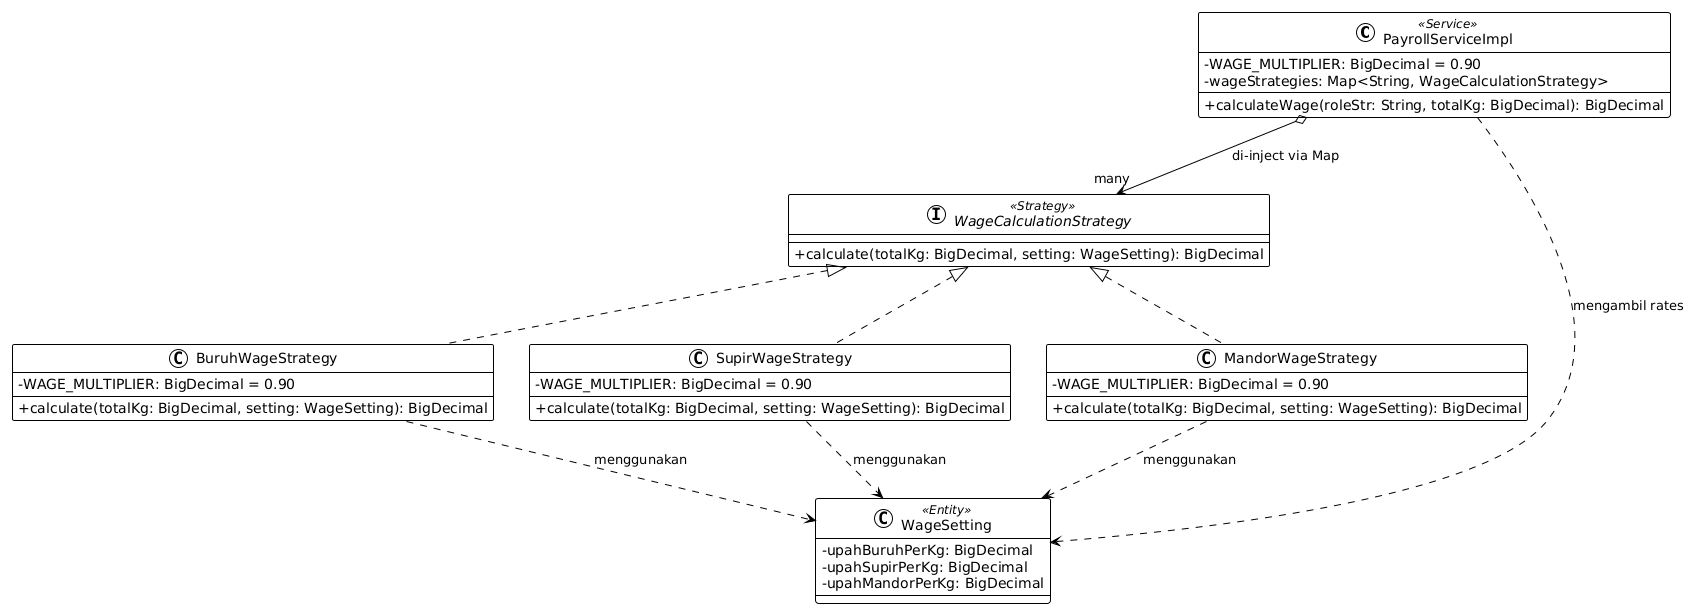

The diagram above was rendered by PlantUML. Its source (embedded in the PNG):
@startuml
!theme plain
skinparam classAttributeIconSize 0

class PayrollServiceImpl <<Service>> {
  - WAGE_MULTIPLIER: BigDecimal = 0.90
  - wageStrategies: Map<String, WageCalculationStrategy>
  + calculateWage(roleStr: String, totalKg: BigDecimal): BigDecimal
}

interface WageCalculationStrategy <<Strategy>> {
  + calculate(totalKg: BigDecimal, setting: WageSetting): BigDecimal
}

class BuruhWageStrategy {
  - WAGE_MULTIPLIER: BigDecimal = 0.90
  + calculate(totalKg: BigDecimal, setting: WageSetting): BigDecimal
}

class SupirWageStrategy {
  - WAGE_MULTIPLIER: BigDecimal = 0.90
  + calculate(totalKg: BigDecimal, setting: WageSetting): BigDecimal
}

class MandorWageStrategy {
  - WAGE_MULTIPLIER: BigDecimal = 0.90
  + calculate(totalKg: BigDecimal, setting: WageSetting): BigDecimal
}

class WageSetting <<Entity>> {
  - upahBuruhPerKg: BigDecimal
  - upahSupirPerKg: BigDecimal
  - upahMandorPerKg: BigDecimal
}

PayrollServiceImpl o--> "many" WageCalculationStrategy : "di-inject via Map"
PayrollServiceImpl ..> WageSetting : "mengambil rates"

WageCalculationStrategy <|.. BuruhWageStrategy
WageCalculationStrategy <|.. SupirWageStrategy
WageCalculationStrategy <|.. MandorWageStrategy

BuruhWageStrategy ..> WageSetting : "menggunakan"
SupirWageStrategy ..> WageSetting : "menggunakan"
MandorWageStrategy ..> WageSetting : "menggunakan"
@enduml